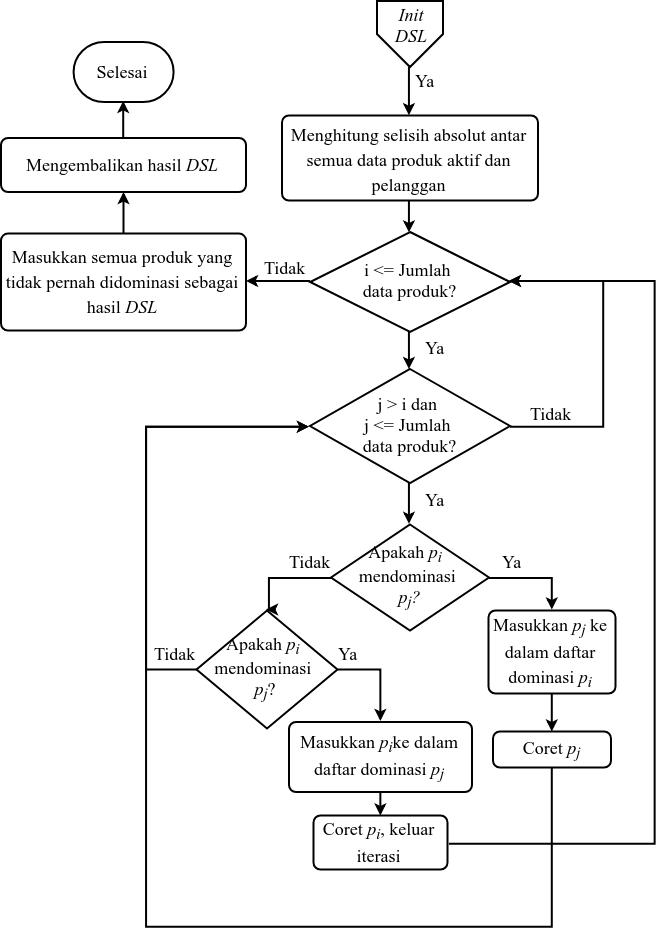

The diagram above was exported from draw.io. Its source (the exported page's mxGraphModel, read from the mxfile embedded in the PNG):
<mxGraphModel dx="3227" dy="2446" grid="1" gridSize="10" guides="1" tooltips="1" connect="1" arrows="1" fold="1" page="1" pageScale="1" pageWidth="827" pageHeight="1169" math="0" shadow="0">
  <root>
    <mxCell id="0" />
    <mxCell id="1" parent="0" />
    <mxCell id="2" value="" style="group" vertex="1" connectable="0" parent="1">
      <mxGeometry x="3376.5" y="225.5" width="653.5" height="925.5" as="geometry" />
    </mxCell>
    <mxCell id="3" value="" style="group" vertex="1" connectable="0" parent="2">
      <mxGeometry width="653.5" height="925.5" as="geometry" />
    </mxCell>
    <mxCell id="4" value="&lt;span style=&quot;font-size: 18px&quot;&gt;Menghitung selisih absolut antar semua data produk aktif dan pelanggan&lt;br&gt;&lt;/span&gt;&lt;br&gt;" style="rounded=1;whiteSpace=wrap;html=1;absoluteArcSize=1;arcSize=14;strokeWidth=2;fontFamily=Times New Roman;fontSize=21;align=center;verticalAlign=top;" vertex="1" parent="3">
      <mxGeometry x="281" y="114.5" width="256" height="85" as="geometry" />
    </mxCell>
    <mxCell id="5" value="&lt;span style=&quot;font-size: 18px&quot;&gt;Masukkan semua produk yang tidak pernah didominasi sebagai hasil &lt;i&gt;DSL&lt;/i&gt;&lt;br&gt;&lt;/span&gt;" style="rounded=1;whiteSpace=wrap;html=1;absoluteArcSize=1;arcSize=14;strokeWidth=2;fontFamily=Times New Roman;fontSize=21;" vertex="1" parent="3">
      <mxGeometry y="232.5588235294117" width="245" height="97" as="geometry" />
    </mxCell>
    <mxCell id="6" value="&lt;span style=&quot;font-size: 18px&quot;&gt;Mengembalikan hasil &lt;i&gt;DSL&lt;/i&gt;&lt;br&gt;&lt;/span&gt;" style="rounded=1;whiteSpace=wrap;html=1;absoluteArcSize=1;arcSize=14;strokeWidth=2;fontFamily=Times New Roman;fontSize=21;" vertex="1" parent="3">
      <mxGeometry y="137" width="245" height="54" as="geometry" />
    </mxCell>
    <mxCell id="7" value="" style="edgeStyle=orthogonalEdgeStyle;rounded=0;orthogonalLoop=1;jettySize=auto;html=1;strokeWidth=2;fontFamily=Times New Roman;fontSize=18;" edge="1" parent="3" source="5" target="6">
      <mxGeometry relative="1" as="geometry" />
    </mxCell>
    <mxCell id="8" value="" style="edgeStyle=orthogonalEdgeStyle;rounded=0;orthogonalLoop=1;jettySize=auto;html=1;strokeWidth=2;fontFamily=Times New Roman;fontSize=18;entryX=0.5;entryY=0;entryDx=0;entryDy=0;entryPerimeter=0;" edge="1" parent="3" source="4" target="27">
      <mxGeometry relative="1" as="geometry">
        <mxPoint x="409.3571428571431" y="235.5" as="targetPoint" />
      </mxGeometry>
    </mxCell>
    <mxCell id="9" style="edgeStyle=orthogonalEdgeStyle;rounded=0;orthogonalLoop=1;jettySize=auto;html=1;entryX=0.5;entryY=0;entryDx=0;entryDy=0;strokeWidth=2;fontFamily=Times New Roman;fontSize=18;exitX=0.5;exitY=1;exitDx=0;exitDy=0;" edge="1" parent="3" source="41" target="4">
      <mxGeometry relative="1" as="geometry">
        <Array as="points" />
        <mxPoint x="409.2241379310344" y="71.99999999999955" as="sourcePoint" />
      </mxGeometry>
    </mxCell>
    <mxCell id="10" value="Ya" style="text;html=1;resizable=0;points=[];align=center;verticalAlign=middle;labelBackgroundColor=#ffffff;fontSize=18;fontFamily=Times New Roman;" vertex="1" connectable="0" parent="9">
      <mxGeometry x="-0.3589" y="-11" relative="1" as="geometry">
        <mxPoint x="25.666666666667574" y="-1.5" as="offset" />
      </mxGeometry>
    </mxCell>
    <mxCell id="11" value="&lt;font face=&quot;Times New Roman&quot; style=&quot;font-size: 18px&quot;&gt;Apakah &lt;i&gt;p&lt;sub&gt;i&lt;/sub&gt;&lt;/i&gt;&amp;nbsp; &lt;br&gt;mendominasi &lt;br&gt;&lt;i&gt;p&lt;sub&gt;j&lt;/sub&gt;?&lt;/i&gt;&lt;/font&gt;&lt;br&gt;" style="strokeWidth=2;html=1;shape=mxgraph.flowchart.decision;whiteSpace=wrap;rounded=1;fillColor=#ffffff;" vertex="1" parent="3">
      <mxGeometry x="330" y="523.5" width="158" height="106" as="geometry" />
    </mxCell>
    <mxCell id="12" value="&lt;font face=&quot;Times New Roman&quot;&gt;&lt;span style=&quot;font-size: 18px&quot;&gt;Apakah &lt;i&gt;p&lt;sub&gt;i&lt;/sub&gt;&lt;/i&gt; &lt;br&gt;mendominasi &lt;br&gt;&lt;i&gt;p&lt;sub&gt;j&lt;/sub&gt;&lt;/i&gt;?&lt;/span&gt;&lt;/font&gt;&lt;br&gt;" style="strokeWidth=2;html=1;shape=mxgraph.flowchart.decision;whiteSpace=wrap;rounded=1;fillColor=#ffffff;" vertex="1" parent="3">
      <mxGeometry x="195.5" y="609.5" width="141" height="118" as="geometry" />
    </mxCell>
    <mxCell id="13" value="" style="edgeStyle=orthogonalEdgeStyle;rounded=0;orthogonalLoop=1;jettySize=auto;html=1;strokeWidth=2;fontFamily=Times New Roman;fontSize=18;exitX=0;exitY=0.5;exitDx=0;exitDy=0;exitPerimeter=0;entryX=0.5;entryY=0;entryDx=0;entryDy=0;entryPerimeter=0;" edge="1" parent="3" source="11" target="12">
      <mxGeometry relative="1" as="geometry">
        <Array as="points">
          <mxPoint x="266.5" y="576.5" />
        </Array>
      </mxGeometry>
    </mxCell>
    <mxCell id="14" value="Tidak" style="text;html=1;resizable=0;points=[];align=center;verticalAlign=middle;labelBackgroundColor=#ffffff;fontSize=18;fontFamily=Times New Roman;" vertex="1" connectable="0" parent="13">
      <mxGeometry x="-0.2539" y="-1" relative="1" as="geometry">
        <mxPoint x="13.50000000000015" y="-17" as="offset" />
      </mxGeometry>
    </mxCell>
    <mxCell id="15" value="&lt;span style=&quot;font-size: 18px&quot;&gt;Masukkan &lt;i&gt;p&lt;sub&gt;j&lt;/sub&gt;&lt;/i&gt; ke dalam daftar dominasi &lt;i&gt;p&lt;sub&gt;i&lt;/sub&gt;&lt;/i&gt;&lt;/span&gt;&lt;br&gt;" style="rounded=1;whiteSpace=wrap;html=1;absoluteArcSize=1;arcSize=14;strokeWidth=2;fontFamily=Times New Roman;fontSize=21;" vertex="1" parent="3">
      <mxGeometry x="487.5" y="609.5" width="127" height="83" as="geometry" />
    </mxCell>
    <mxCell id="16" value="" style="edgeStyle=orthogonalEdgeStyle;rounded=0;orthogonalLoop=1;jettySize=auto;html=1;entryX=0.5;entryY=0;entryDx=0;entryDy=0;strokeWidth=2;" edge="1" parent="3" source="11" target="15">
      <mxGeometry relative="1" as="geometry">
        <mxPoint x="603.0000000000009" y="577.5" as="targetPoint" />
        <Array as="points">
          <mxPoint x="551.5" y="576.5" />
        </Array>
      </mxGeometry>
    </mxCell>
    <mxCell id="17" value="&lt;font face=&quot;Times New Roman&quot; style=&quot;font-size: 18px&quot;&gt;Ya&lt;/font&gt;" style="text;html=1;resizable=0;points=[];align=center;verticalAlign=middle;labelBackgroundColor=#ffffff;" vertex="1" connectable="0" parent="16">
      <mxGeometry x="-0.7279" y="1" relative="1" as="geometry">
        <mxPoint x="10" y="-17" as="offset" />
      </mxGeometry>
    </mxCell>
    <mxCell id="18" value="&lt;span style=&quot;font-size: 18px&quot;&gt;Coret &lt;i&gt;p&lt;sub&gt;j&lt;/sub&gt;&lt;/i&gt;&lt;/span&gt;&lt;br&gt;" style="rounded=1;whiteSpace=wrap;html=1;absoluteArcSize=1;arcSize=14;strokeWidth=2;fontFamily=Times New Roman;fontSize=21;" vertex="1" parent="3">
      <mxGeometry x="492" y="730.5" width="118" height="36" as="geometry" />
    </mxCell>
    <mxCell id="19" value="" style="edgeStyle=orthogonalEdgeStyle;rounded=0;orthogonalLoop=1;jettySize=auto;html=1;strokeWidth=2;" edge="1" parent="3" source="15" target="18">
      <mxGeometry relative="1" as="geometry" />
    </mxCell>
    <mxCell id="20" value="&lt;font style=&quot;font-size: 18px&quot;&gt;&lt;span&gt;Masukkan&amp;nbsp;&lt;/span&gt;&lt;i&gt;p&lt;sub&gt;i&lt;/sub&gt;&lt;/i&gt;&lt;span&gt;ke dalam daftar dominasi&amp;nbsp;&lt;/span&gt;&lt;i&gt;p&lt;sub&gt;j&lt;/sub&gt;&lt;/i&gt;&lt;/font&gt;&lt;br&gt;" style="rounded=1;whiteSpace=wrap;html=1;absoluteArcSize=1;arcSize=14;strokeWidth=2;fontFamily=Times New Roman;fontSize=21;" vertex="1" parent="3">
      <mxGeometry x="288" y="721" width="183" height="70" as="geometry" />
    </mxCell>
    <mxCell id="21" value="" style="edgeStyle=orthogonalEdgeStyle;rounded=0;orthogonalLoop=1;jettySize=auto;html=1;strokeWidth=2;exitX=1;exitY=0.5;exitDx=0;exitDy=0;exitPerimeter=0;entryX=0.5;entryY=0;entryDx=0;entryDy=0;" edge="1" parent="3" source="12" target="20">
      <mxGeometry relative="1" as="geometry">
        <mxPoint x="379" y="727.5" as="targetPoint" />
        <Array as="points">
          <mxPoint x="380" y="669" />
          <mxPoint x="380" y="672" />
        </Array>
      </mxGeometry>
    </mxCell>
    <mxCell id="22" value="Ya" style="text;html=1;resizable=0;points=[];align=center;verticalAlign=middle;labelBackgroundColor=#ffffff;fontSize=18;fontFamily=Times New Roman;" vertex="1" connectable="0" parent="21">
      <mxGeometry x="-0.4286" y="2" relative="1" as="geometry">
        <mxPoint x="-17" y="-15" as="offset" />
      </mxGeometry>
    </mxCell>
    <mxCell id="23" value="&lt;span style=&quot;font-size: 18px&quot;&gt;Coret &lt;i&gt;p&lt;sub&gt;i&lt;/sub&gt;&lt;/i&gt;, keluar iterasi&lt;/span&gt;&lt;br&gt;" style="rounded=1;whiteSpace=wrap;html=1;absoluteArcSize=1;arcSize=14;strokeWidth=2;fontFamily=Times New Roman;fontSize=21;" vertex="1" parent="3">
      <mxGeometry x="312.5" y="814.5" width="134" height="54" as="geometry" />
    </mxCell>
    <mxCell id="24" value="" style="edgeStyle=orthogonalEdgeStyle;rounded=0;orthogonalLoop=1;jettySize=auto;html=1;strokeWidth=2;fontFamily=Times New Roman;fontSize=18;" edge="1" parent="3" source="20" target="23">
      <mxGeometry relative="1" as="geometry" />
    </mxCell>
    <mxCell id="25" value="" style="edgeStyle=orthogonalEdgeStyle;rounded=0;orthogonalLoop=1;jettySize=auto;html=1;strokeWidth=2;fontFamily=Times New Roman;fontSize=18;entryX=1;entryY=0.5;entryDx=0;entryDy=0;" edge="1" parent="3" source="27" target="5">
      <mxGeometry relative="1" as="geometry">
        <mxPoint x="229.08823529411893" y="281" as="targetPoint" />
        <Array as="points">
          <mxPoint x="263.5" y="280.5" />
          <mxPoint x="263.5" y="280.5" />
        </Array>
      </mxGeometry>
    </mxCell>
    <mxCell id="26" value="Tidak" style="text;html=1;resizable=0;points=[];align=center;verticalAlign=middle;labelBackgroundColor=#ffffff;fontSize=18;fontFamily=Times New Roman;" vertex="1" connectable="0" parent="25">
      <mxGeometry x="-0.4186" y="-2" relative="1" as="geometry">
        <mxPoint x="-7" y="-12" as="offset" />
      </mxGeometry>
    </mxCell>
    <mxCell id="27" value="&lt;font face=&quot;Times New Roman&quot; style=&quot;font-size: 18px&quot;&gt;i &amp;lt;= Jumlah &lt;br&gt;data produk?&lt;/font&gt;" style="strokeWidth=2;html=1;shape=mxgraph.flowchart.decision;whiteSpace=wrap;rounded=1;fillColor=#ffffff;" vertex="1" parent="3">
      <mxGeometry x="309.08823529411893" y="230.99999999999994" width="200" height="100" as="geometry" />
    </mxCell>
    <mxCell id="28" style="edgeStyle=orthogonalEdgeStyle;rounded=0;orthogonalLoop=1;jettySize=auto;html=1;entryX=1;entryY=0.5;entryDx=0;entryDy=0;entryPerimeter=0;strokeWidth=2;fontFamily=Times New Roman;fontSize=18;exitX=1;exitY=0.5;exitDx=0;exitDy=0;" edge="1" parent="3" source="23" target="27">
      <mxGeometry relative="1" as="geometry">
        <Array as="points">
          <mxPoint x="653" y="842" />
          <mxPoint x="653" y="281" />
        </Array>
      </mxGeometry>
    </mxCell>
    <mxCell id="29" style="edgeStyle=orthogonalEdgeStyle;rounded=0;orthogonalLoop=1;jettySize=auto;html=1;entryX=0.5;entryY=0;entryDx=0;entryDy=0;entryPerimeter=0;strokeWidth=2;fontFamily=Times New Roman;fontSize=18;" edge="1" parent="3" source="33" target="11">
      <mxGeometry relative="1" as="geometry" />
    </mxCell>
    <mxCell id="30" value="Ya" style="text;html=1;resizable=0;points=[];align=center;verticalAlign=middle;labelBackgroundColor=#ffffff;fontSize=18;fontFamily=Times New Roman;" vertex="1" connectable="0" parent="29">
      <mxGeometry x="-0.2898" y="-1" relative="1" as="geometry">
        <mxPoint x="25.5" y="1.5" as="offset" />
      </mxGeometry>
    </mxCell>
    <mxCell id="31" style="edgeStyle=orthogonalEdgeStyle;rounded=0;orthogonalLoop=1;jettySize=auto;html=1;entryX=1;entryY=0.5;entryDx=0;entryDy=0;entryPerimeter=0;strokeWidth=2;fontFamily=Times New Roman;fontSize=18;" edge="1" parent="3" source="33" target="27">
      <mxGeometry relative="1" as="geometry">
        <Array as="points">
          <mxPoint x="530.5" y="425.5" />
          <mxPoint x="530.5" y="426.5" />
          <mxPoint x="603.5" y="426.5" />
          <mxPoint x="603.5" y="280.5" />
        </Array>
      </mxGeometry>
    </mxCell>
    <mxCell id="32" value="Tidak" style="text;html=1;resizable=0;points=[];align=center;verticalAlign=middle;labelBackgroundColor=#ffffff;fontSize=18;fontFamily=Times New Roman;" vertex="1" connectable="0" parent="31">
      <mxGeometry x="-0.8013" y="2" relative="1" as="geometry">
        <mxPoint x="5.5" y="-12" as="offset" />
      </mxGeometry>
    </mxCell>
    <mxCell id="33" value="&lt;font face=&quot;Times New Roman&quot; style=&quot;font-size: 18px&quot;&gt;j &amp;gt; i dan &lt;br&gt;j &amp;lt;= Jumlah &lt;br&gt;data produk?&lt;/font&gt;" style="strokeWidth=2;html=1;shape=mxgraph.flowchart.decision;whiteSpace=wrap;rounded=1;fillColor=#ffffff;" vertex="1" parent="3">
      <mxGeometry x="309" y="368" width="200" height="114" as="geometry" />
    </mxCell>
    <mxCell id="34" style="edgeStyle=orthogonalEdgeStyle;rounded=0;orthogonalLoop=1;jettySize=auto;html=1;entryX=0;entryY=0.5;entryDx=0;entryDy=0;entryPerimeter=0;strokeWidth=2;fontFamily=Times New Roman;fontSize=18;exitX=0;exitY=0.5;exitDx=0;exitDy=0;exitPerimeter=0;" edge="1" parent="3" source="12" target="33">
      <mxGeometry relative="1" as="geometry">
        <mxPoint x="113.5" y="745.8333333333335" as="sourcePoint" />
        <Array as="points">
          <mxPoint x="144" y="669" />
          <mxPoint x="144" y="425" />
        </Array>
      </mxGeometry>
    </mxCell>
    <mxCell id="35" value="Tidak" style="text;html=1;resizable=0;points=[];align=center;verticalAlign=middle;labelBackgroundColor=#ffffff;fontSize=18;fontFamily=Times New Roman;" vertex="1" connectable="0" parent="34">
      <mxGeometry x="-0.8754" y="1" relative="1" as="geometry">
        <mxPoint x="4.5" y="-17.5" as="offset" />
      </mxGeometry>
    </mxCell>
    <mxCell id="36" value="" style="edgeStyle=orthogonalEdgeStyle;rounded=0;orthogonalLoop=1;jettySize=auto;html=1;strokeWidth=2;fontFamily=Times New Roman;fontSize=18;" edge="1" parent="3" source="27" target="33">
      <mxGeometry relative="1" as="geometry">
        <Array as="points">
          <mxPoint x="408.5" y="331.5" />
          <mxPoint x="408.5" y="331.5" />
        </Array>
      </mxGeometry>
    </mxCell>
    <mxCell id="37" value="Ya" style="text;html=1;resizable=0;points=[];align=center;verticalAlign=middle;labelBackgroundColor=#ffffff;fontSize=18;fontFamily=Times New Roman;" vertex="1" connectable="0" parent="36">
      <mxGeometry x="0.0085" y="5" relative="1" as="geometry">
        <mxPoint x="19.5" y="-5.5" as="offset" />
      </mxGeometry>
    </mxCell>
    <mxCell id="38" value="&lt;font style=&quot;font-size: 18px&quot;&gt;Selesai&lt;/font&gt;&lt;br&gt;" style="strokeWidth=2;html=1;shape=mxgraph.flowchart.terminator;whiteSpace=wrap;fontFamily=Times New Roman;fontSize=31;verticalAlign=top;" vertex="1" parent="3">
      <mxGeometry x="72.58823529411848" y="41" width="100" height="60" as="geometry" />
    </mxCell>
    <mxCell id="39" style="edgeStyle=orthogonalEdgeStyle;rounded=0;orthogonalLoop=1;jettySize=auto;html=1;entryX=0.5;entryY=1;entryDx=0;entryDy=0;entryPerimeter=0;strokeWidth=2;fontFamily=Times New Roman;fontSize=18;" edge="1" parent="3" source="6" target="38">
      <mxGeometry relative="1" as="geometry" />
    </mxCell>
    <mxCell id="40" value="" style="group" vertex="1" connectable="0" parent="3">
      <mxGeometry x="376" width="66" height="66" as="geometry" />
    </mxCell>
    <mxCell id="41" value="" style="verticalLabelPosition=bottom;verticalAlign=top;html=1;strokeWidth=2;shape=offPageConnector;rounded=0;size=0.5;fillColor=#ffffff;" vertex="1" parent="40">
      <mxGeometry width="66" height="66" as="geometry" />
    </mxCell>
    <mxCell id="42" value="&lt;i&gt;Init&lt;br&gt;DSL&lt;/i&gt;" style="text;html=1;strokeColor=none;fillColor=none;align=center;verticalAlign=middle;whiteSpace=wrap;rounded=0;fontFamily=Times New Roman;fontSize=18;" vertex="1" parent="40">
      <mxGeometry x="13" y="5" width="40" height="39" as="geometry" />
    </mxCell>
    <mxCell id="43" style="edgeStyle=orthogonalEdgeStyle;rounded=0;orthogonalLoop=1;jettySize=auto;html=1;strokeWidth=2;fontFamily=Times New Roman;fontSize=18;entryX=0;entryY=0.5;entryDx=0;entryDy=0;entryPerimeter=0;" edge="1" parent="3" source="18" target="33">
      <mxGeometry relative="1" as="geometry">
        <mxPoint x="303.5" y="424.5" as="targetPoint" />
        <Array as="points">
          <mxPoint x="551" y="927" />
          <mxPoint x="145" y="927" />
          <mxPoint x="145" y="425" />
        </Array>
      </mxGeometry>
    </mxCell>
  </root>
</mxGraphModel>